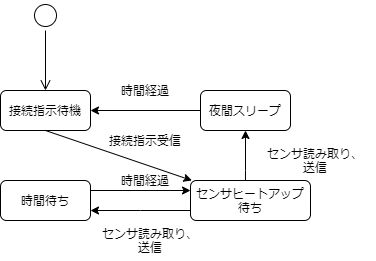

The diagram above was exported from draw.io. Its source (the exported page's mxGraphModel, read from the mxfile embedded in the PNG):
<mxGraphModel dx="1086" dy="806" grid="1" gridSize="10" guides="1" tooltips="1" connect="1" arrows="1" fold="1" page="1" pageScale="1" pageWidth="850" pageHeight="1100" background="#ffffff" math="0" shadow="0">
  <root>
    <mxCell id="0" />
    <mxCell id="1" parent="0" />
    <mxCell id="ShUrTocz0skV6OvHXgYZ-1" value="" style="ellipse;html=1;shape=startState;" parent="1" vertex="1">
      <mxGeometry x="140" y="40" width="30" height="30" as="geometry" />
    </mxCell>
    <mxCell id="ShUrTocz0skV6OvHXgYZ-2" value="" style="edgeStyle=orthogonalEdgeStyle;html=1;verticalAlign=bottom;endArrow=open;endSize=8;" parent="1" source="ShUrTocz0skV6OvHXgYZ-1" edge="1">
      <mxGeometry relative="1" as="geometry">
        <mxPoint x="155" y="130" as="targetPoint" />
      </mxGeometry>
    </mxCell>
    <mxCell id="ShUrTocz0skV6OvHXgYZ-3" value="接続指示待機" style="rounded=1;whiteSpace=wrap;html=1;" parent="1" vertex="1">
      <mxGeometry x="110" y="130" width="90" height="40" as="geometry" />
    </mxCell>
    <mxCell id="ShUrTocz0skV6OvHXgYZ-4" value="時間待ち" style="rounded=1;whiteSpace=wrap;html=1;" parent="1" vertex="1">
      <mxGeometry x="110" y="220" width="90" height="40" as="geometry" />
    </mxCell>
    <mxCell id="ShUrTocz0skV6OvHXgYZ-8" style="edgeStyle=orthogonalEdgeStyle;rounded=0;orthogonalLoop=1;jettySize=auto;html=1;exitX=0;exitY=0.75;exitDx=0;exitDy=0;entryX=1;entryY=0.75;entryDx=0;entryDy=0;" parent="1" source="1WeoRUvoph5-M1u8vEFj-2" target="ShUrTocz0skV6OvHXgYZ-4" edge="1">
      <mxGeometry relative="1" as="geometry">
        <Array as="points">
          <mxPoint x="250" y="250" />
          <mxPoint x="250" y="250" />
        </Array>
        <mxPoint x="200" y="260" as="targetPoint" />
      </mxGeometry>
    </mxCell>
    <mxCell id="ShUrTocz0skV6OvHXgYZ-9" value="センサ読み取り、&lt;br&gt;送信" style="text;html=1;strokeColor=none;fillColor=none;align=center;verticalAlign=middle;whiteSpace=wrap;rounded=0;" parent="1" vertex="1">
      <mxGeometry x="200" y="260" width="120" height="40" as="geometry" />
    </mxCell>
    <mxCell id="ShUrTocz0skV6OvHXgYZ-10" value="接続指示受信" style="text;html=1;strokeColor=none;fillColor=none;align=center;verticalAlign=middle;whiteSpace=wrap;rounded=0;" parent="1" vertex="1">
      <mxGeometry x="210" y="170" width="90" height="20" as="geometry" />
    </mxCell>
    <mxCell id="1WeoRUvoph5-M1u8vEFj-2" value="センサヒートアップ待ち" style="rounded=1;whiteSpace=wrap;html=1;" parent="1" vertex="1">
      <mxGeometry x="300" y="220" width="120" height="40" as="geometry" />
    </mxCell>
    <mxCell id="1WeoRUvoph5-M1u8vEFj-3" value="" style="endArrow=classic;html=1;entryX=1;entryY=1;entryDx=0;entryDy=0;" parent="1" target="1WeoRUvoph5-M1u8vEFj-4" edge="1">
      <mxGeometry width="50" height="50" relative="1" as="geometry">
        <mxPoint x="200" y="230" as="sourcePoint" />
        <mxPoint x="450" y="380" as="targetPoint" />
      </mxGeometry>
    </mxCell>
    <mxCell id="1WeoRUvoph5-M1u8vEFj-4" value="時間経過" style="text;html=1;strokeColor=none;fillColor=none;align=center;verticalAlign=middle;whiteSpace=wrap;rounded=0;" parent="1" vertex="1">
      <mxGeometry x="210" y="210" width="90" height="20" as="geometry" />
    </mxCell>
    <mxCell id="1WeoRUvoph5-M1u8vEFj-5" value="夜間スリープ" style="rounded=1;whiteSpace=wrap;html=1;" parent="1" vertex="1">
      <mxGeometry x="310" y="130" width="90" height="40" as="geometry" />
    </mxCell>
    <mxCell id="1WeoRUvoph5-M1u8vEFj-7" style="edgeStyle=orthogonalEdgeStyle;rounded=0;orthogonalLoop=1;jettySize=auto;html=1;exitX=0.458;exitY=0;exitDx=0;exitDy=0;entryX=0.5;entryY=1;entryDx=0;entryDy=0;exitPerimeter=0;" parent="1" source="1WeoRUvoph5-M1u8vEFj-2" target="1WeoRUvoph5-M1u8vEFj-5" edge="1">
      <mxGeometry relative="1" as="geometry">
        <Array as="points">
          <mxPoint x="355" y="210" />
          <mxPoint x="355" y="210" />
        </Array>
        <mxPoint x="200" y="260" as="targetPoint" />
      </mxGeometry>
    </mxCell>
    <mxCell id="1WeoRUvoph5-M1u8vEFj-8" value="センサ読み取り、&lt;br&gt;送信" style="text;html=1;strokeColor=none;fillColor=none;align=center;verticalAlign=middle;whiteSpace=wrap;rounded=0;" parent="1" vertex="1">
      <mxGeometry x="365" y="180" width="120" height="40" as="geometry" />
    </mxCell>
    <mxCell id="1WeoRUvoph5-M1u8vEFj-9" value="" style="endArrow=classic;html=1;exitX=0;exitY=0.5;exitDx=0;exitDy=0;entryX=1;entryY=0.5;entryDx=0;entryDy=0;" parent="1" source="1WeoRUvoph5-M1u8vEFj-5" target="ShUrTocz0skV6OvHXgYZ-3" edge="1">
      <mxGeometry width="50" height="50" relative="1" as="geometry">
        <mxPoint x="400" y="430" as="sourcePoint" />
        <mxPoint x="450" y="380" as="targetPoint" />
      </mxGeometry>
    </mxCell>
    <mxCell id="1WeoRUvoph5-M1u8vEFj-10" value="時間経過" style="text;html=1;strokeColor=none;fillColor=none;align=center;verticalAlign=middle;whiteSpace=wrap;rounded=0;" parent="1" vertex="1">
      <mxGeometry x="210" y="120" width="90" height="20" as="geometry" />
    </mxCell>
    <mxCell id="EnpjuC0tLVu-iDe-PNjQ-1" value="" style="endArrow=classic;html=1;exitX=0.5;exitY=1;exitDx=0;exitDy=0;" edge="1" parent="1" source="ShUrTocz0skV6OvHXgYZ-3" target="1WeoRUvoph5-M1u8vEFj-2">
      <mxGeometry width="50" height="50" relative="1" as="geometry">
        <mxPoint x="400" y="440" as="sourcePoint" />
        <mxPoint x="450" y="390" as="targetPoint" />
      </mxGeometry>
    </mxCell>
  </root>
</mxGraphModel>